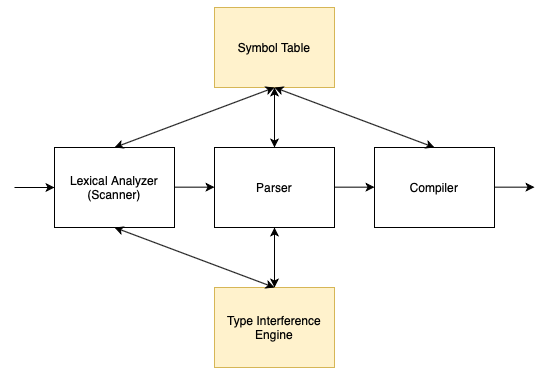

The diagram above was exported from draw.io. Its source (the exported page's mxGraphModel, read from the mxfile embedded in the PNG):
<mxGraphModel dx="895" dy="554" grid="1" gridSize="10" guides="1" tooltips="1" connect="1" arrows="1" fold="1" page="1" pageScale="1" pageWidth="827" pageHeight="1169" math="0" shadow="0">
  <root>
    <mxCell id="0" />
    <mxCell id="1" parent="0" />
    <mxCell id="ro74HQO9Je7UnBimdhYa-1" value="Lexical Analyzer (Scanner)" style="rounded=0;whiteSpace=wrap;html=1;" vertex="1" parent="1">
      <mxGeometry x="160" y="160" width="120" height="80" as="geometry" />
    </mxCell>
    <mxCell id="ro74HQO9Je7UnBimdhYa-2" value="Parser" style="rounded=0;whiteSpace=wrap;html=1;" vertex="1" parent="1">
      <mxGeometry x="320" y="160" width="120" height="80" as="geometry" />
    </mxCell>
    <mxCell id="ro74HQO9Je7UnBimdhYa-4" value="Compiler" style="rounded=0;whiteSpace=wrap;html=1;" vertex="1" parent="1">
      <mxGeometry x="480" y="160" width="120" height="80" as="geometry" />
    </mxCell>
    <mxCell id="ro74HQO9Je7UnBimdhYa-5" value="Type Interference Engine" style="rounded=0;whiteSpace=wrap;html=1;fillColor=#fff2cc;strokeColor=#d6b656;" vertex="1" parent="1">
      <mxGeometry x="320" y="300" width="120" height="80" as="geometry" />
    </mxCell>
    <mxCell id="ro74HQO9Je7UnBimdhYa-6" value="" style="endArrow=classic;html=1;entryX=0;entryY=0.5;entryDx=0;entryDy=0;" edge="1" parent="1" target="ro74HQO9Je7UnBimdhYa-1">
      <mxGeometry width="50" height="50" relative="1" as="geometry">
        <mxPoint x="120" y="200" as="sourcePoint" />
        <mxPoint x="430" y="250" as="targetPoint" />
      </mxGeometry>
    </mxCell>
    <mxCell id="ro74HQO9Je7UnBimdhYa-7" value="" style="endArrow=classic;html=1;entryX=0;entryY=0.5;entryDx=0;entryDy=0;" edge="1" parent="1">
      <mxGeometry width="50" height="50" relative="1" as="geometry">
        <mxPoint x="280" y="199.66" as="sourcePoint" />
        <mxPoint x="320" y="199.66" as="targetPoint" />
      </mxGeometry>
    </mxCell>
    <mxCell id="ro74HQO9Je7UnBimdhYa-8" value="" style="endArrow=classic;html=1;entryX=0;entryY=0.5;entryDx=0;entryDy=0;" edge="1" parent="1">
      <mxGeometry width="50" height="50" relative="1" as="geometry">
        <mxPoint x="440" y="199.66" as="sourcePoint" />
        <mxPoint x="480" y="199.66" as="targetPoint" />
      </mxGeometry>
    </mxCell>
    <mxCell id="ro74HQO9Je7UnBimdhYa-9" value="" style="endArrow=classic;html=1;entryX=0;entryY=0.5;entryDx=0;entryDy=0;" edge="1" parent="1">
      <mxGeometry width="50" height="50" relative="1" as="geometry">
        <mxPoint x="600" y="199.66" as="sourcePoint" />
        <mxPoint x="640" y="199.66" as="targetPoint" />
      </mxGeometry>
    </mxCell>
    <mxCell id="ro74HQO9Je7UnBimdhYa-12" value="" style="endArrow=classic;startArrow=classic;html=1;exitX=0.5;exitY=1;exitDx=0;exitDy=0;entryX=0.5;entryY=0;entryDx=0;entryDy=0;" edge="1" parent="1" source="ro74HQO9Je7UnBimdhYa-1" target="ro74HQO9Je7UnBimdhYa-5">
      <mxGeometry width="50" height="50" relative="1" as="geometry">
        <mxPoint x="230" y="250" as="sourcePoint" />
        <mxPoint x="560" y="270" as="targetPoint" />
      </mxGeometry>
    </mxCell>
    <mxCell id="ro74HQO9Je7UnBimdhYa-13" value="" style="endArrow=classic;startArrow=classic;html=1;exitX=0.5;exitY=1;exitDx=0;exitDy=0;" edge="1" parent="1" source="ro74HQO9Je7UnBimdhYa-2">
      <mxGeometry width="50" height="50" relative="1" as="geometry">
        <mxPoint x="510" y="320" as="sourcePoint" />
        <mxPoint x="380" y="300" as="targetPoint" />
      </mxGeometry>
    </mxCell>
    <mxCell id="ro74HQO9Je7UnBimdhYa-14" value="Symbol Table" style="rounded=0;whiteSpace=wrap;html=1;fillColor=#fff2cc;strokeColor=#d6b656;" vertex="1" parent="1">
      <mxGeometry x="320" y="20" width="120" height="80" as="geometry" />
    </mxCell>
    <mxCell id="ro74HQO9Je7UnBimdhYa-15" value="" style="endArrow=classic;startArrow=classic;html=1;entryX=0.5;entryY=1;entryDx=0;entryDy=0;exitX=0.5;exitY=0;exitDx=0;exitDy=0;" edge="1" parent="1" source="ro74HQO9Je7UnBimdhYa-2" target="ro74HQO9Je7UnBimdhYa-14">
      <mxGeometry width="50" height="50" relative="1" as="geometry">
        <mxPoint x="390" y="180" as="sourcePoint" />
        <mxPoint x="440" y="130" as="targetPoint" />
      </mxGeometry>
    </mxCell>
    <mxCell id="ro74HQO9Je7UnBimdhYa-16" value="" style="endArrow=classic;startArrow=classic;html=1;entryX=0.5;entryY=1;entryDx=0;entryDy=0;exitX=0.5;exitY=0;exitDx=0;exitDy=0;" edge="1" parent="1" source="ro74HQO9Je7UnBimdhYa-1" target="ro74HQO9Je7UnBimdhYa-14">
      <mxGeometry width="50" height="50" relative="1" as="geometry">
        <mxPoint x="390" y="170" as="sourcePoint" />
        <mxPoint x="390" y="110" as="targetPoint" />
      </mxGeometry>
    </mxCell>
    <mxCell id="ro74HQO9Je7UnBimdhYa-17" value="" style="endArrow=classic;startArrow=classic;html=1;entryX=0.5;entryY=1;entryDx=0;entryDy=0;exitX=0.5;exitY=0;exitDx=0;exitDy=0;" edge="1" parent="1" source="ro74HQO9Je7UnBimdhYa-4" target="ro74HQO9Je7UnBimdhYa-14">
      <mxGeometry width="50" height="50" relative="1" as="geometry">
        <mxPoint x="400" y="180" as="sourcePoint" />
        <mxPoint x="400" y="120" as="targetPoint" />
      </mxGeometry>
    </mxCell>
  </root>
</mxGraphModel>